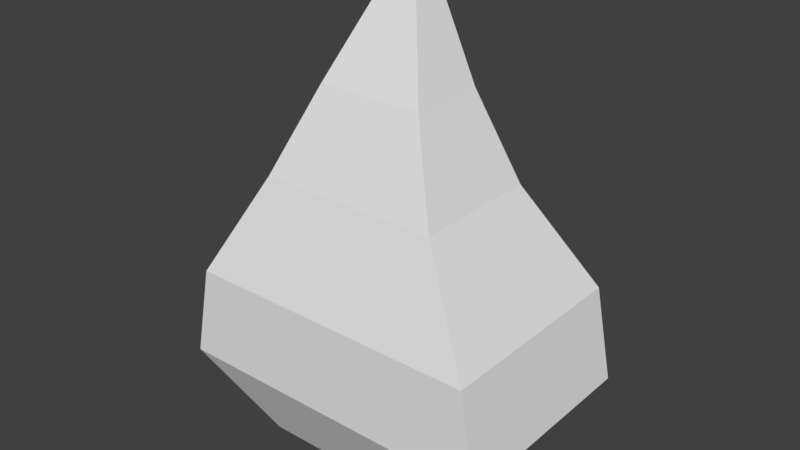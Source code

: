 # Source: lowPolyElementalHand.blend  (saved by Blender 2.79.0; exported with 4.5.12 LTS)
import bpy
from mathutils import Matrix  # noqa: F401  (used for matrix-valued properties, if any)

bpy.ops.wm.read_factory_settings(use_empty=True)
scene = bpy.context.scene
scene.name = 'Scene'

# ---- collections
col_collection_1 = bpy.data.collections.new('Collection 1'); scene.collection.children.link(col_collection_1)

# ---- materials (node trees are filled in below, after node groups)
mat_material = bpy.data.materials.new('Material')
mat_material.alpha_threshold = 0.0
mat_material.use_transparent_shadow = False
mat_material.roughness = 0.5
mat_material.line_color = (0.0, 0.0, 0.0, 1.0)

# ---- material node trees

# ---- world
world_world = bpy.data.worlds.new('World'); scene.world = world_world
world_world.color = (0.05088, 0.05088, 0.05088)
world_world.use_sun_shadow = False
world_world.sun_shadow_jitter_overblur = 0.0
world_world.cycles.sampling_method = 'MANUAL'

# ---- meshes
me_cube = bpy.data.meshes.new('Cube')
me_cube.from_pydata([(0.5615, 0.3315, -0.09008), (0.3669, 0.2071, -0.3584), (0.5615, -0.3242, -0.09008), (0.3669, -0.1998, -0.3584), (-0.4646, 0.3315, -0.09008), (-0.2699, 0.2071, -0.3584), (-0.4646, -0.3242, -0.09008), (-0.2699, -0.1998, -0.3584), (0.5081, 0.3246, 0.1975), (0.5081, -0.3173, 0.1975), (-0.4111, 0.3246, 0.1975), (-0.4111, -0.3173, 0.1975), (0.3268, 0.1741, 0.5168), (0.3268, -0.2202, 0.5168), (-0.2298, 0.1741, 0.5168), (-0.2298, -0.2202, 0.5168), (0.2119, 0.1118, 0.7835), (0.2119, -0.1219, 0.7835), (-0.1149, 0.1118, 0.7835), (-0.1149, -0.1219, 0.7835), (0.1054, 0.09756, 1.038), (0.1054, -0.00296, 1.038), (-0.008382, 0.09756, 1.038), (-0.008382, -0.00296, 1.038), (0.04849, 0.09514, 1.1)], [], [(5, 1, 3, 7), (0, 4, 10, 8), (5, 4, 0, 1), (1, 0, 2, 3), (3, 2, 6, 7), (7, 6, 4, 5), (9, 8, 12, 13), (6, 2, 9, 11), (2, 0, 8, 9), (4, 6, 11, 10), (12, 14, 18, 16), (8, 10, 14, 12), (11, 9, 13, 15), (10, 11, 15, 14), (18, 19, 23, 22), (15, 13, 17, 19), (14, 15, 19, 18), (13, 12, 16, 17), (20, 22, 24), (17, 16, 20, 21), (16, 18, 22, 20), (19, 17, 21, 23), (23, 21, 24), (22, 23, 24), (21, 20, 24)])
me_cube.materials.append(mat_material)
me_cube.use_remesh_preserve_volume = False
me_cube.use_remesh_preserve_attributes = False
me_cube.use_mirror_vertex_groups = False
me_cube.update()

# ---- objects
ob_cube = bpy.data.objects.new('Cube', me_cube)

# ---- transforms, parenting, visibility, modifiers, constraints
ob_cube.location = (0.0, 0.0, 0.2157)
ob_cube.scale = (0.5847, 0.5847, 0.5847)
ob_cube.lock_rotations_4d = False
ob_cube.empty_display_type = 'ARROWS'
ob_cube.lineart.crease_threshold = 0.0
_vg = ob_cube.vertex_groups.new(name='Spine')
_vg = ob_cube.vertex_groups.new(name='ShoulderR')
_vg = ob_cube.vertex_groups.new(name='ArmR')
_vg = ob_cube.vertex_groups.new(name='HandR')
_vg = ob_cube.vertex_groups.new(name='ShoulderL')
_vg = ob_cube.vertex_groups.new(name='ArmLeft')
_vg = ob_cube.vertex_groups.new(name='HandLeft')
_vg = ob_cube.vertex_groups.new(name='Neck')
_vg = ob_cube.vertex_groups.new(name='Bone.008')
_m = ob_cube.modifiers.new('Armature', 'ARMATURE')

# ---- collection membership
col_collection_1.objects.link(ob_cube)

# ---- scene / render settings (as saved in the file)
scene.frame_start = 1; scene.frame_end = 250; scene.frame_set(1)
scene.render.engine = 'BLENDER_EEVEE_NEXT'
scene.render.resolution_percentage = 50
scene.render.dither_intensity = 0.0
scene.cycles.use_denoising = False
scene.cycles.samples = 128
scene.cycles.sampling_pattern = 'TABULATED_SOBOL'
scene.cycles.use_adaptive_sampling = False
scene.cycles.use_light_tree = False
scene.cycles.blur_glossy = 0.0
scene.cycles.sample_clamp_indirect = 0.0
scene.view_settings.view_transform = 'Standard'
bpy.context.view_layer.update()

# ---- added for rendering (the .blend has no active camera and no usable light): camera, sun
cam_auto = bpy.data.cameras.new('AutoCamera')
cam_auto.lens = 50.0
cam_auto.sensor_width = 36.0
cam_auto.clip_end = 1000.0
ob_auto_camera = bpy.data.objects.new('AutoCamera', cam_auto)
scene.collection.objects.link(ob_auto_camera)
ob_auto_camera.location = (1.05593, -1.23096, 1.25449)
ob_auto_camera.rotation_euler = (1.09748, -7.21219e-08, 0.694738)
scene.camera = ob_auto_camera
light_auto_sun = bpy.data.lights.new('AutoSun', 'SUN')
light_auto_sun.energy = 3.0
light_auto_sun.angle = 0.0523599
ob_auto_sun = bpy.data.objects.new('AutoSun', light_auto_sun)
scene.collection.objects.link(ob_auto_sun)
ob_auto_sun.rotation_euler = (0.872665, 0.174533, 0.523599)
bpy.context.view_layer.update()
